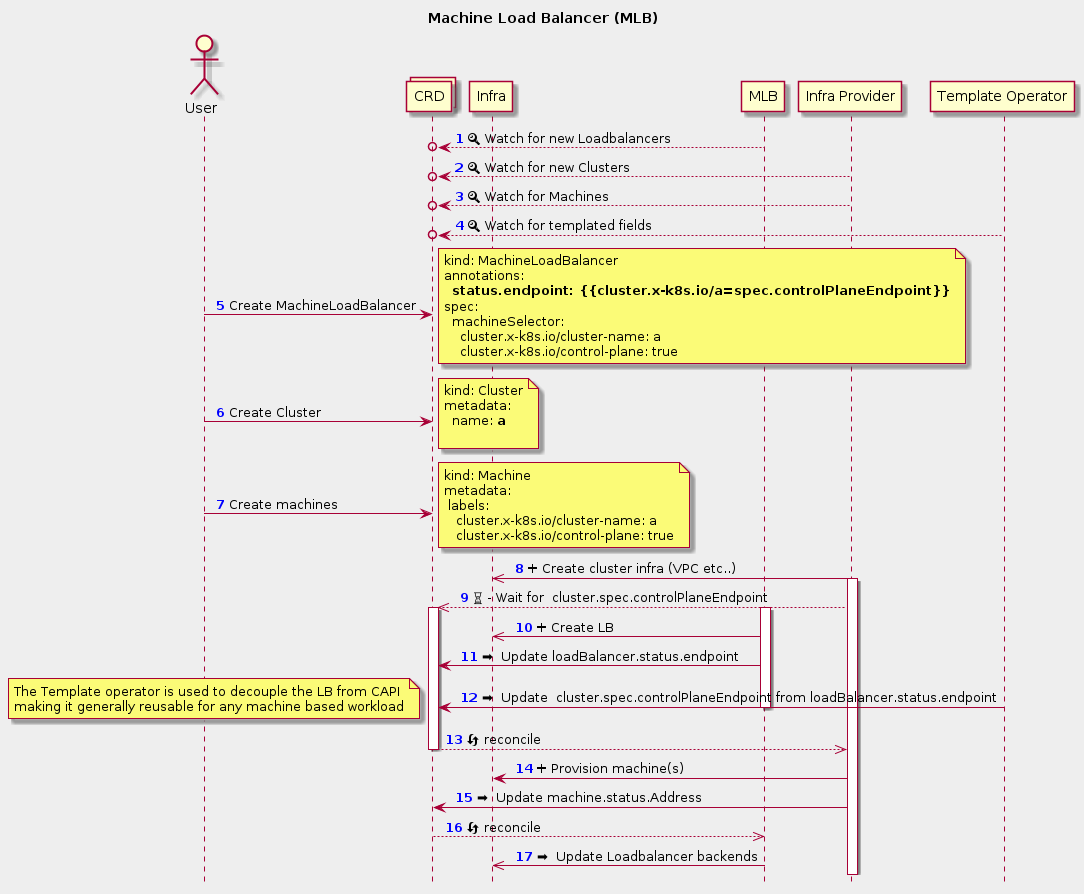

The diagram above was rendered by PlantUML. Its source (embedded in the PNG):
@startuml
title Machine Load Balancer (MLB)
autonumber "<font color=blue><b> "
actor User



collections "CRD"
participant "Infra"
participant "MLB"
participant "Infra Provider"
participant "Template Operator"
skinparam backgroundColor #EEEEEE


"CRD" o<-- "MLB": 🔍 Watch for new Loadbalancers
"CRD" o<-- "Infra Provider": 🔍 Watch for new Clusters
"CRD" o<-- "Infra Provider": 🔍 Watch for Machines
"CRD" o<-- "Template Operator": 🔍 Watch for templated fields
User->"CRD":Create MachineLoadBalancer
note right: kind: MachineLoadBalancer\nannotations:\n  <b>status.endpoint: {{cluster.x-k8s.io/a=spec.controlPlaneEndpoint}}</b>\nspec:\n  machineSelector: \n    cluster.x-k8s.io/cluster-name: a\n    cluster.x-k8s.io/control-plane: true
User->"CRD":Create Cluster
note right: kind: Cluster\nmetadata:\n  name: <b>a\n
User -> CRD: Create machines
note right: kind: Machine\nmetadata:\n labels: \n   cluster.x-k8s.io/cluster-name: a\n   cluster.x-k8s.io/control-plane: true


"Infra Provider" ->> "Infra": ➕ Create cluster infra (VPC etc..)
activate "Infra Provider"

"Infra Provider" -->> CRD: ⏳ - Wait for <i> cluster.spec.controlPlaneEndpoint
activate CRD

activate "MLB"
"MLB" ->> "Infra": ➕ Create LB
"MLB" -> "CRD": ➡  Update <i>loadBalancer.status.endpoint
"Template Operator" -> CRD: ➡  Update <i> cluster.spec.controlPlaneEndpoint</i> from <i>loadBalancer.status.endpoint
note left: The Template operator is used to decouple the LB from CAPI\nmaking it generally reusable for any machine based workload
deactivate "MLB"
CRD -->>"Infra Provider": 🔄 reconcile
deactivate CRD
"Infra Provider" -> "Infra": ➕ Provision machine(s)
"Infra Provider" -> "CRD": ➡  Update <i>machine.status.Address

CRD -->>"MLB": 🔄 reconcile
"MLB" ->> "Infra": ➡  Update Loadbalancer backends
hide footbox
@enduml